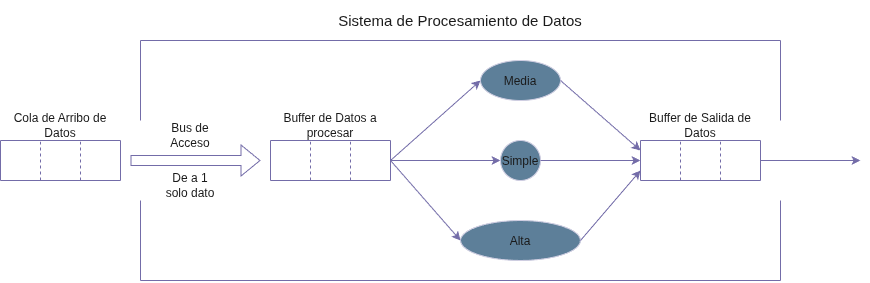

The diagram above was exported from draw.io. Its source (the exported page's mxGraphModel, read from the mxfile embedded in the PNG):
<mxGraphModel dx="1742" dy="604" grid="1" gridSize="10" guides="1" tooltips="1" connect="1" arrows="1" fold="1" page="1" pageScale="1" pageWidth="827" pageHeight="1169" math="0" shadow="0">
  <root>
    <mxCell id="0" />
    <mxCell id="1" parent="0" />
    <mxCell id="e_JEp4FYBEJSPLN8Il3v-38" connectable="0" parent="1" style="group;labelBackgroundColor=none;fontColor=#1A1A1A;" value="" vertex="1">
      <mxGeometry height="70" width="120" x="-20" y="230" as="geometry" />
    </mxCell>
    <mxCell id="e_JEp4FYBEJSPLN8Il3v-14" connectable="0" parent="e_JEp4FYBEJSPLN8Il3v-38" style="group;labelBackgroundColor=none;fontColor=#1A1A1A;" value="" vertex="1">
      <mxGeometry height="40" width="120" y="30" as="geometry" />
    </mxCell>
    <mxCell id="e_JEp4FYBEJSPLN8Il3v-10" edge="1" parent="e_JEp4FYBEJSPLN8Il3v-14" style="endArrow=none;html=1;rounded=0;defaultLabelBackgroundColor=page;strokeColor=#736CA8;fontColor=default;" value="">
      <mxGeometry height="50" relative="1" width="50" as="geometry">
        <mxPoint y="40" as="sourcePoint" />
        <mxPoint as="targetPoint" />
      </mxGeometry>
    </mxCell>
    <mxCell id="e_JEp4FYBEJSPLN8Il3v-11" edge="1" parent="e_JEp4FYBEJSPLN8Il3v-14" style="endArrow=none;html=1;rounded=0;defaultLabelBackgroundColor=page;strokeColor=#736CA8;fontColor=default;" value="">
      <mxGeometry height="50" relative="1" width="50" x="-0.2251" as="geometry">
        <Array as="points">
          <mxPoint x="120" y="30" />
        </Array>
        <mxPoint x="120" y="40" as="sourcePoint" />
        <mxPoint x="120" as="targetPoint" />
      </mxGeometry>
    </mxCell>
    <mxCell id="e_JEp4FYBEJSPLN8Il3v-12" edge="1" parent="e_JEp4FYBEJSPLN8Il3v-14" style="endArrow=none;html=1;rounded=0;defaultLabelBackgroundColor=page;strokeColor=#736CA8;fontColor=default;" value="">
      <mxGeometry height="50" relative="1" width="50" as="geometry">
        <mxPoint x="120" as="sourcePoint" />
        <mxPoint as="targetPoint" />
      </mxGeometry>
    </mxCell>
    <mxCell id="e_JEp4FYBEJSPLN8Il3v-13" edge="1" parent="e_JEp4FYBEJSPLN8Il3v-14" style="endArrow=none;html=1;rounded=0;defaultLabelBackgroundColor=page;strokeColor=#736CA8;fontColor=default;" value="">
      <mxGeometry height="50" relative="1" width="50" as="geometry">
        <mxPoint x="120" y="40" as="sourcePoint" />
        <mxPoint y="40" as="targetPoint" />
      </mxGeometry>
    </mxCell>
    <mxCell id="e_JEp4FYBEJSPLN8Il3v-22" edge="1" parent="e_JEp4FYBEJSPLN8Il3v-14" style="endArrow=none;dashed=1;html=1;rounded=0;defaultLabelBackgroundColor=page;strokeColor=#736CA8;fontColor=default;" value="">
      <mxGeometry height="50" relative="1" width="50" as="geometry">
        <mxPoint x="80" y="40" as="sourcePoint" />
        <mxPoint x="80" as="targetPoint" />
      </mxGeometry>
    </mxCell>
    <mxCell id="e_JEp4FYBEJSPLN8Il3v-24" edge="1" parent="e_JEp4FYBEJSPLN8Il3v-14" style="endArrow=none;dashed=1;html=1;rounded=0;defaultLabelBackgroundColor=page;strokeColor=#736CA8;fontColor=default;" value="">
      <mxGeometry height="50" relative="1" width="50" as="geometry">
        <mxPoint x="40" y="40" as="sourcePoint" />
        <mxPoint x="40" as="targetPoint" />
      </mxGeometry>
    </mxCell>
    <mxCell id="e_JEp4FYBEJSPLN8Il3v-35" parent="e_JEp4FYBEJSPLN8Il3v-38" style="text;html=1;whiteSpace=wrap;strokeColor=none;fillColor=none;align=center;verticalAlign=middle;rounded=0;labelBackgroundColor=none;fontColor=#1A1A1A;" value="Cola de Arribo de Datos" vertex="1">
      <mxGeometry height="30" width="120" as="geometry" />
    </mxCell>
    <mxCell id="e_JEp4FYBEJSPLN8Il3v-39" connectable="0" parent="1" style="group;labelBackgroundColor=none;fontColor=#1A1A1A;" value="" vertex="1">
      <mxGeometry height="70" width="120" x="620" y="230" as="geometry" />
    </mxCell>
    <mxCell id="e_JEp4FYBEJSPLN8Il3v-27" connectable="0" parent="e_JEp4FYBEJSPLN8Il3v-39" style="group;labelBackgroundColor=none;fontColor=#1A1A1A;" value="" vertex="1">
      <mxGeometry height="40" width="120" y="30" as="geometry" />
    </mxCell>
    <mxCell id="e_JEp4FYBEJSPLN8Il3v-28" edge="1" parent="e_JEp4FYBEJSPLN8Il3v-27" style="endArrow=none;html=1;rounded=0;defaultLabelBackgroundColor=page;strokeColor=#736CA8;fontColor=default;" value="">
      <mxGeometry height="50" relative="1" width="50" as="geometry">
        <mxPoint y="40" as="sourcePoint" />
        <mxPoint as="targetPoint" />
      </mxGeometry>
    </mxCell>
    <mxCell id="e_JEp4FYBEJSPLN8Il3v-29" edge="1" parent="e_JEp4FYBEJSPLN8Il3v-27" style="endArrow=none;html=1;rounded=0;defaultLabelBackgroundColor=page;strokeColor=#736CA8;fontColor=default;" value="">
      <mxGeometry height="50" relative="1" width="50" x="-0.2251" as="geometry">
        <Array as="points">
          <mxPoint x="120" y="30" />
        </Array>
        <mxPoint x="120" y="40" as="sourcePoint" />
        <mxPoint x="120" as="targetPoint" />
      </mxGeometry>
    </mxCell>
    <mxCell id="e_JEp4FYBEJSPLN8Il3v-30" edge="1" parent="e_JEp4FYBEJSPLN8Il3v-27" style="endArrow=none;html=1;rounded=0;defaultLabelBackgroundColor=page;strokeColor=#736CA8;fontColor=default;" value="">
      <mxGeometry height="50" relative="1" width="50" as="geometry">
        <mxPoint x="120" as="sourcePoint" />
        <mxPoint as="targetPoint" />
      </mxGeometry>
    </mxCell>
    <mxCell id="e_JEp4FYBEJSPLN8Il3v-31" edge="1" parent="e_JEp4FYBEJSPLN8Il3v-27" style="endArrow=none;html=1;rounded=0;defaultLabelBackgroundColor=page;strokeColor=#736CA8;fontColor=default;" value="">
      <mxGeometry height="50" relative="1" width="50" as="geometry">
        <mxPoint x="120" y="40" as="sourcePoint" />
        <mxPoint y="40" as="targetPoint" />
      </mxGeometry>
    </mxCell>
    <mxCell id="e_JEp4FYBEJSPLN8Il3v-32" edge="1" parent="e_JEp4FYBEJSPLN8Il3v-27" style="endArrow=none;dashed=1;html=1;rounded=0;defaultLabelBackgroundColor=page;strokeColor=#736CA8;fontColor=default;" value="">
      <mxGeometry height="50" relative="1" width="50" as="geometry">
        <mxPoint x="80" y="40" as="sourcePoint" />
        <mxPoint x="80" as="targetPoint" />
      </mxGeometry>
    </mxCell>
    <mxCell id="e_JEp4FYBEJSPLN8Il3v-33" edge="1" parent="e_JEp4FYBEJSPLN8Il3v-27" style="endArrow=none;dashed=1;html=1;rounded=0;defaultLabelBackgroundColor=page;strokeColor=#736CA8;fontColor=default;" value="">
      <mxGeometry height="50" relative="1" width="50" as="geometry">
        <mxPoint x="40" y="40" as="sourcePoint" />
        <mxPoint x="40" as="targetPoint" />
      </mxGeometry>
    </mxCell>
    <mxCell id="e_JEp4FYBEJSPLN8Il3v-37" parent="e_JEp4FYBEJSPLN8Il3v-39" style="text;html=1;whiteSpace=wrap;strokeColor=none;fillColor=none;align=center;verticalAlign=middle;rounded=0;labelBackgroundColor=none;fontColor=#1A1A1A;" value="Buffer de Salida de Datos" vertex="1">
      <mxGeometry height="30" width="120" as="geometry" />
    </mxCell>
    <mxCell id="e_JEp4FYBEJSPLN8Il3v-40" connectable="0" parent="1" style="group;labelBackgroundColor=none;fontColor=#1A1A1A;" value="" vertex="1">
      <mxGeometry height="70" width="120" x="250" y="230" as="geometry" />
    </mxCell>
    <mxCell id="e_JEp4FYBEJSPLN8Il3v-41" connectable="0" parent="e_JEp4FYBEJSPLN8Il3v-40" style="group;labelBackgroundColor=none;fontColor=#1A1A1A;" value="" vertex="1">
      <mxGeometry height="40" width="120" y="30" as="geometry" />
    </mxCell>
    <mxCell id="e_JEp4FYBEJSPLN8Il3v-42" edge="1" parent="e_JEp4FYBEJSPLN8Il3v-41" style="endArrow=none;html=1;rounded=0;defaultLabelBackgroundColor=page;strokeColor=#736CA8;fontColor=default;" value="">
      <mxGeometry height="50" relative="1" width="50" as="geometry">
        <mxPoint y="40" as="sourcePoint" />
        <mxPoint as="targetPoint" />
      </mxGeometry>
    </mxCell>
    <mxCell id="e_JEp4FYBEJSPLN8Il3v-43" edge="1" parent="e_JEp4FYBEJSPLN8Il3v-41" style="endArrow=none;html=1;rounded=0;defaultLabelBackgroundColor=page;strokeColor=#736CA8;fontColor=default;" value="">
      <mxGeometry height="50" relative="1" width="50" x="-0.2251" as="geometry">
        <Array as="points">
          <mxPoint x="120" y="30" />
        </Array>
        <mxPoint x="120" y="40" as="sourcePoint" />
        <mxPoint x="120" as="targetPoint" />
      </mxGeometry>
    </mxCell>
    <mxCell id="e_JEp4FYBEJSPLN8Il3v-44" edge="1" parent="e_JEp4FYBEJSPLN8Il3v-41" style="endArrow=none;html=1;rounded=0;defaultLabelBackgroundColor=page;strokeColor=#736CA8;fontColor=default;" value="">
      <mxGeometry height="50" relative="1" width="50" as="geometry">
        <mxPoint x="120" as="sourcePoint" />
        <mxPoint as="targetPoint" />
      </mxGeometry>
    </mxCell>
    <mxCell id="e_JEp4FYBEJSPLN8Il3v-45" edge="1" parent="e_JEp4FYBEJSPLN8Il3v-41" style="endArrow=none;html=1;rounded=0;defaultLabelBackgroundColor=page;strokeColor=#736CA8;fontColor=default;" value="">
      <mxGeometry height="50" relative="1" width="50" as="geometry">
        <mxPoint x="120" y="40" as="sourcePoint" />
        <mxPoint y="40" as="targetPoint" />
      </mxGeometry>
    </mxCell>
    <mxCell id="e_JEp4FYBEJSPLN8Il3v-46" edge="1" parent="e_JEp4FYBEJSPLN8Il3v-41" style="endArrow=none;dashed=1;html=1;rounded=0;defaultLabelBackgroundColor=page;strokeColor=#736CA8;fontColor=default;" value="">
      <mxGeometry height="50" relative="1" width="50" as="geometry">
        <mxPoint x="80" y="40" as="sourcePoint" />
        <mxPoint x="80" as="targetPoint" />
      </mxGeometry>
    </mxCell>
    <mxCell id="e_JEp4FYBEJSPLN8Il3v-47" edge="1" parent="e_JEp4FYBEJSPLN8Il3v-41" style="endArrow=none;dashed=1;html=1;rounded=0;defaultLabelBackgroundColor=page;strokeColor=#736CA8;fontColor=default;" value="">
      <mxGeometry height="50" relative="1" width="50" as="geometry">
        <mxPoint x="40" y="40" as="sourcePoint" />
        <mxPoint x="40" as="targetPoint" />
      </mxGeometry>
    </mxCell>
    <mxCell id="e_JEp4FYBEJSPLN8Il3v-48" parent="e_JEp4FYBEJSPLN8Il3v-40" style="text;html=1;whiteSpace=wrap;strokeColor=none;fillColor=none;align=center;verticalAlign=middle;rounded=0;labelBackgroundColor=none;fontColor=#1A1A1A;" value="Buffer de Datos a procesar" vertex="1">
      <mxGeometry height="30" width="120" as="geometry" />
    </mxCell>
    <mxCell id="e_JEp4FYBEJSPLN8Il3v-49" edge="1" parent="1" style="shape=flexArrow;endArrow=classic;html=1;rounded=0;defaultLabelBackgroundColor=page;strokeColor=#736CA8;fontColor=default;" value="">
      <mxGeometry height="50" relative="1" width="50" as="geometry">
        <mxPoint x="110" y="280" as="sourcePoint" />
        <mxPoint x="240" y="280" as="targetPoint" />
      </mxGeometry>
    </mxCell>
    <mxCell id="e_JEp4FYBEJSPLN8Il3v-50" parent="1" style="text;html=1;whiteSpace=wrap;strokeColor=none;fillColor=none;align=center;verticalAlign=middle;rounded=0;labelBackgroundColor=none;fontColor=#1A1A1A;" value="Bus de Acceso" vertex="1">
      <mxGeometry height="30" width="60" x="140" y="240" as="geometry" />
    </mxCell>
    <mxCell id="e_JEp4FYBEJSPLN8Il3v-52" parent="1" style="text;html=1;whiteSpace=wrap;strokeColor=none;fillColor=none;align=center;verticalAlign=middle;rounded=0;labelBackgroundColor=none;fontColor=#1A1A1A;" value="De a 1 solo dato" vertex="1">
      <mxGeometry height="30" width="60" x="140" y="290" as="geometry" />
    </mxCell>
    <mxCell id="e_JEp4FYBEJSPLN8Il3v-53" parent="1" style="ellipse;whiteSpace=wrap;html=1;shapeInside=1;labelBackgroundColor=none;fillColor=#5D7F99;strokeColor=#D0CEE2;fontColor=#1A1A1A;" value="Media" vertex="1">
      <mxGeometry height="40" width="80" x="460" y="180" as="geometry" />
    </mxCell>
    <mxCell id="e_JEp4FYBEJSPLN8Il3v-54" parent="1" style="ellipse;whiteSpace=wrap;html=1;shapeInside=1;labelBackgroundColor=none;fillColor=#5D7F99;strokeColor=#D0CEE2;fontColor=#1A1A1A;" value="Simple" vertex="1">
      <mxGeometry height="40" width="40" x="480" y="260" as="geometry" />
    </mxCell>
    <mxCell id="e_JEp4FYBEJSPLN8Il3v-55" parent="1" style="ellipse;whiteSpace=wrap;html=1;shapeInside=1;labelBackgroundColor=none;fillColor=#5D7F99;strokeColor=#D0CEE2;fontColor=#1A1A1A;" value="Alta" vertex="1">
      <mxGeometry height="40" width="120" x="440" y="340" as="geometry" />
    </mxCell>
    <mxCell id="e_JEp4FYBEJSPLN8Il3v-64" edge="1" parent="1" style="endArrow=classic;html=1;rounded=0;defaultLabelBackgroundColor=page;entryX=0;entryY=0.5;entryDx=0;entryDy=0;strokeColor=#736CA8;fontColor=default;" target="e_JEp4FYBEJSPLN8Il3v-53" value="">
      <mxGeometry height="50" relative="1" width="50" as="geometry">
        <mxPoint x="370" y="280" as="sourcePoint" />
        <mxPoint x="440" y="220" as="targetPoint" />
      </mxGeometry>
    </mxCell>
    <mxCell id="e_JEp4FYBEJSPLN8Il3v-66" edge="1" parent="1" style="endArrow=classic;html=1;rounded=0;defaultLabelBackgroundColor=page;entryX=0;entryY=0.5;entryDx=0;entryDy=0;strokeColor=#736CA8;fontColor=default;" target="e_JEp4FYBEJSPLN8Il3v-54" value="">
      <mxGeometry height="50" relative="1" width="50" as="geometry">
        <mxPoint x="370" y="280" as="sourcePoint" />
        <mxPoint x="510" y="220" as="targetPoint" />
      </mxGeometry>
    </mxCell>
    <mxCell id="e_JEp4FYBEJSPLN8Il3v-67" edge="1" parent="1" style="endArrow=classic;html=1;rounded=0;defaultLabelBackgroundColor=page;entryX=0;entryY=0.5;entryDx=0;entryDy=0;strokeColor=#736CA8;fontColor=default;" target="e_JEp4FYBEJSPLN8Il3v-55" value="">
      <mxGeometry height="50" relative="1" width="50" as="geometry">
        <mxPoint x="370" y="280" as="sourcePoint" />
        <mxPoint x="570" y="300" as="targetPoint" />
      </mxGeometry>
    </mxCell>
    <mxCell id="e_JEp4FYBEJSPLN8Il3v-68" edge="1" parent="1" source="e_JEp4FYBEJSPLN8Il3v-53" style="endArrow=classic;html=1;rounded=0;defaultLabelBackgroundColor=page;strokeColor=#736CA8;exitX=1;exitY=0.5;exitDx=0;exitDy=0;fontColor=default;" value="">
      <mxGeometry height="50" relative="1" width="50" as="geometry">
        <mxPoint x="580" y="340" as="sourcePoint" />
        <mxPoint x="620" y="270" as="targetPoint" />
      </mxGeometry>
    </mxCell>
    <mxCell id="e_JEp4FYBEJSPLN8Il3v-69" edge="1" parent="1" source="e_JEp4FYBEJSPLN8Il3v-54" style="endArrow=classic;html=1;rounded=0;defaultLabelBackgroundColor=page;strokeColor=#736CA8;exitX=1;exitY=0.5;exitDx=0;exitDy=0;fontColor=default;" value="">
      <mxGeometry height="50" relative="1" width="50" as="geometry">
        <mxPoint x="540" y="400" as="sourcePoint" />
        <mxPoint x="620" y="280" as="targetPoint" />
      </mxGeometry>
    </mxCell>
    <mxCell id="e_JEp4FYBEJSPLN8Il3v-70" edge="1" parent="1" source="e_JEp4FYBEJSPLN8Il3v-55" style="endArrow=classic;html=1;rounded=0;defaultLabelBackgroundColor=page;strokeColor=#736CA8;exitX=1;exitY=0.5;exitDx=0;exitDy=0;fontColor=default;" value="">
      <mxGeometry height="50" relative="1" width="50" as="geometry">
        <mxPoint x="600" y="420" as="sourcePoint" />
        <mxPoint x="620" y="290" as="targetPoint" />
      </mxGeometry>
    </mxCell>
    <mxCell id="e_JEp4FYBEJSPLN8Il3v-71" edge="1" parent="1" style="endArrow=classic;html=1;rounded=0;defaultLabelBackgroundColor=page;strokeColor=#736CA8;fontColor=default;" value="">
      <mxGeometry height="50" relative="1" width="50" as="geometry">
        <mxPoint x="740" y="280" as="sourcePoint" />
        <mxPoint x="840" y="280" as="targetPoint" />
      </mxGeometry>
    </mxCell>
    <mxCell id="e_JEp4FYBEJSPLN8Il3v-3" edge="1" parent="1" style="endArrow=none;html=1;rounded=0;defaultLabelBackgroundColor=page;strokeColor=#736CA8;fontColor=default;" value="">
      <mxGeometry height="50" relative="1" width="50" as="geometry">
        <mxPoint x="120" y="160" as="sourcePoint" />
        <mxPoint x="760" y="160" as="targetPoint" />
      </mxGeometry>
    </mxCell>
    <mxCell id="e_JEp4FYBEJSPLN8Il3v-4" edge="1" parent="1" style="endArrow=none;html=1;rounded=0;defaultLabelBackgroundColor=page;strokeColor=#736CA8;fontColor=default;" value="">
      <mxGeometry height="50" relative="1" width="50" as="geometry">
        <mxPoint x="120" y="160" as="sourcePoint" />
        <mxPoint x="120" y="240" as="targetPoint" />
      </mxGeometry>
    </mxCell>
    <mxCell id="e_JEp4FYBEJSPLN8Il3v-5" edge="1" parent="1" style="endArrow=none;html=1;rounded=0;defaultLabelBackgroundColor=page;strokeColor=#736CA8;fontColor=default;" value="">
      <mxGeometry height="50" relative="1" width="50" as="geometry">
        <mxPoint x="760" y="160" as="sourcePoint" />
        <mxPoint x="760" y="240" as="targetPoint" />
      </mxGeometry>
    </mxCell>
    <mxCell id="e_JEp4FYBEJSPLN8Il3v-6" edge="1" parent="1" style="endArrow=none;html=1;rounded=0;defaultLabelBackgroundColor=page;strokeColor=#736CA8;fontColor=default;" value="">
      <mxGeometry height="50" relative="1" width="50" as="geometry">
        <mxPoint x="120" y="320" as="sourcePoint" />
        <mxPoint x="120" y="400" as="targetPoint" />
      </mxGeometry>
    </mxCell>
    <mxCell id="e_JEp4FYBEJSPLN8Il3v-7" edge="1" parent="1" style="endArrow=none;html=1;rounded=0;defaultLabelBackgroundColor=page;strokeColor=#736CA8;fontColor=default;" value="">
      <mxGeometry height="50" relative="1" width="50" as="geometry">
        <mxPoint x="120" y="400" as="sourcePoint" />
        <mxPoint x="760" y="400" as="targetPoint" />
      </mxGeometry>
    </mxCell>
    <mxCell id="e_JEp4FYBEJSPLN8Il3v-9" edge="1" parent="1" style="endArrow=none;html=1;rounded=0;defaultLabelBackgroundColor=page;strokeColor=#736CA8;fontColor=default;" value="">
      <mxGeometry height="50" relative="1" width="50" as="geometry">
        <mxPoint x="760" y="320" as="sourcePoint" />
        <mxPoint x="760" y="400" as="targetPoint" />
      </mxGeometry>
    </mxCell>
    <mxCell id="e_JEp4FYBEJSPLN8Il3v-36" parent="1" style="text;html=1;whiteSpace=wrap;strokeColor=none;fillColor=none;align=center;verticalAlign=middle;rounded=0;fontColor=#1A1A1A;labelBackgroundColor=none;" value="&lt;font style=&quot;font-size: 15px;&quot;&gt;Sistema de Procesamiento de Datos&lt;/font&gt;" vertex="1">
      <mxGeometry height="40" width="320" x="280" y="120" as="geometry" />
    </mxCell>
  </root>
</mxGraphModel>